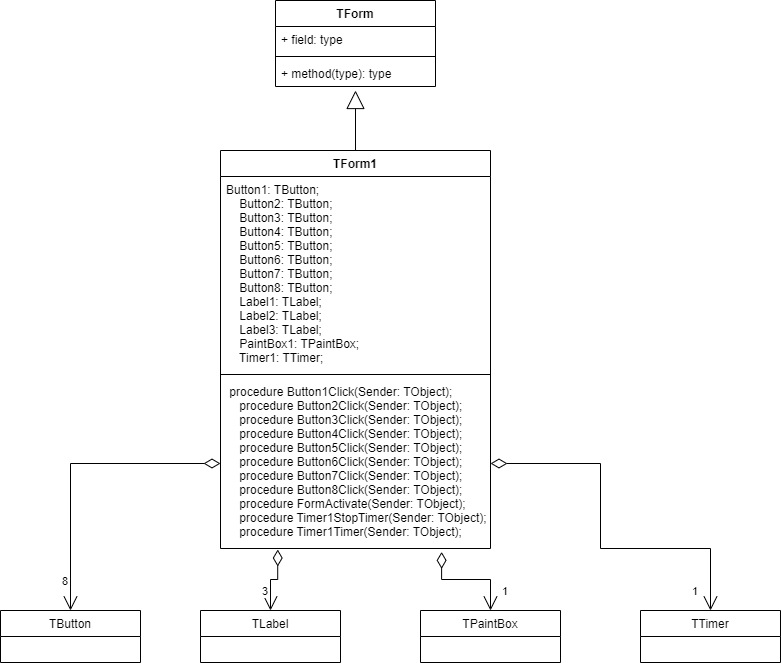

The diagram above was exported from draw.io. Its source (the exported page's mxGraphModel, read from the mxfile embedded in the PNG):
<mxGraphModel dx="1276" dy="614" grid="1" gridSize="10" guides="1" tooltips="1" connect="1" arrows="1" fold="1" page="1" pageScale="1" pageWidth="1100" pageHeight="850" math="0" shadow="0">
  <root>
    <mxCell id="0" />
    <mxCell id="1" parent="0" />
    <mxCell id="evPYPrwCWzb7AJuxONI9-13" value="TForm1&#10;" style="swimlane;fontStyle=1;align=center;verticalAlign=top;childLayout=stackLayout;horizontal=1;startSize=26;horizontalStack=0;resizeParent=1;resizeParentMax=0;resizeLast=0;collapsible=1;marginBottom=0;" vertex="1" parent="1">
      <mxGeometry x="330" y="220" width="270" height="398" as="geometry" />
    </mxCell>
    <mxCell id="evPYPrwCWzb7AJuxONI9-14" value="Button1: TButton;&#10;    Button2: TButton;&#10;    Button3: TButton;&#10;    Button4: TButton;&#10;    Button5: TButton;&#10;    Button6: TButton;&#10;    Button7: TButton;&#10;    Button8: TButton;&#10;    Label1: TLabel;&#10;    Label2: TLabel;&#10;    Label3: TLabel;&#10;    PaintBox1: TPaintBox;&#10;    Timer1: TTimer;&#10;   " style="text;strokeColor=none;fillColor=none;align=left;verticalAlign=top;spacingLeft=4;spacingRight=4;overflow=hidden;rotatable=0;points=[[0,0.5],[1,0.5]];portConstraint=eastwest;" vertex="1" parent="evPYPrwCWzb7AJuxONI9-13">
      <mxGeometry y="26" width="270" height="194" as="geometry" />
    </mxCell>
    <mxCell id="evPYPrwCWzb7AJuxONI9-15" value="" style="line;strokeWidth=1;fillColor=none;align=left;verticalAlign=middle;spacingTop=-1;spacingLeft=3;spacingRight=3;rotatable=0;labelPosition=right;points=[];portConstraint=eastwest;strokeColor=inherit;" vertex="1" parent="evPYPrwCWzb7AJuxONI9-13">
      <mxGeometry y="220" width="270" height="8" as="geometry" />
    </mxCell>
    <mxCell id="evPYPrwCWzb7AJuxONI9-16" value=" procedure Button1Click(Sender: TObject);&#10;    procedure Button2Click(Sender: TObject);&#10;    procedure Button3Click(Sender: TObject);&#10;    procedure Button4Click(Sender: TObject);&#10;    procedure Button5Click(Sender: TObject);&#10;    procedure Button6Click(Sender: TObject);&#10;    procedure Button7Click(Sender: TObject);&#10;    procedure Button8Click(Sender: TObject);&#10;    procedure FormActivate(Sender: TObject);&#10;    procedure Timer1StopTimer(Sender: TObject);&#10;    procedure Timer1Timer(Sender: TObject);" style="text;strokeColor=none;fillColor=none;align=left;verticalAlign=top;spacingLeft=4;spacingRight=4;overflow=hidden;rotatable=0;points=[[0,0.5],[1,0.5]];portConstraint=eastwest;" vertex="1" parent="evPYPrwCWzb7AJuxONI9-13">
      <mxGeometry y="228" width="270" height="170" as="geometry" />
    </mxCell>
    <mxCell id="evPYPrwCWzb7AJuxONI9-17" value="TForm" style="swimlane;fontStyle=1;align=center;verticalAlign=top;childLayout=stackLayout;horizontal=1;startSize=26;horizontalStack=0;resizeParent=1;resizeParentMax=0;resizeLast=0;collapsible=1;marginBottom=0;" vertex="1" parent="1">
      <mxGeometry x="385" y="70" width="160" height="86" as="geometry" />
    </mxCell>
    <mxCell id="evPYPrwCWzb7AJuxONI9-18" value="+ field: type" style="text;strokeColor=none;fillColor=none;align=left;verticalAlign=top;spacingLeft=4;spacingRight=4;overflow=hidden;rotatable=0;points=[[0,0.5],[1,0.5]];portConstraint=eastwest;" vertex="1" parent="evPYPrwCWzb7AJuxONI9-17">
      <mxGeometry y="26" width="160" height="26" as="geometry" />
    </mxCell>
    <mxCell id="evPYPrwCWzb7AJuxONI9-19" value="" style="line;strokeWidth=1;fillColor=none;align=left;verticalAlign=middle;spacingTop=-1;spacingLeft=3;spacingRight=3;rotatable=0;labelPosition=right;points=[];portConstraint=eastwest;strokeColor=inherit;" vertex="1" parent="evPYPrwCWzb7AJuxONI9-17">
      <mxGeometry y="52" width="160" height="8" as="geometry" />
    </mxCell>
    <mxCell id="evPYPrwCWzb7AJuxONI9-20" value="+ method(type): type" style="text;strokeColor=none;fillColor=none;align=left;verticalAlign=top;spacingLeft=4;spacingRight=4;overflow=hidden;rotatable=0;points=[[0,0.5],[1,0.5]];portConstraint=eastwest;" vertex="1" parent="evPYPrwCWzb7AJuxONI9-17">
      <mxGeometry y="60" width="160" height="26" as="geometry" />
    </mxCell>
    <mxCell id="evPYPrwCWzb7AJuxONI9-21" value="" style="endArrow=block;endSize=16;endFill=0;html=1;rounded=0;exitX=0.5;exitY=0;exitDx=0;exitDy=0;" edge="1" parent="1" source="evPYPrwCWzb7AJuxONI9-13">
      <mxGeometry y="70" width="160" relative="1" as="geometry">
        <mxPoint x="150" y="650" as="sourcePoint" />
        <mxPoint x="465" y="160" as="targetPoint" />
        <mxPoint as="offset" />
      </mxGeometry>
    </mxCell>
    <mxCell id="evPYPrwCWzb7AJuxONI9-22" value="TButton" style="swimlane;fontStyle=0;childLayout=stackLayout;horizontal=1;startSize=26;fillColor=none;horizontalStack=0;resizeParent=1;resizeParentMax=0;resizeLast=0;collapsible=1;marginBottom=0;" vertex="1" parent="1">
      <mxGeometry x="110" y="680" width="140" height="52" as="geometry" />
    </mxCell>
    <mxCell id="evPYPrwCWzb7AJuxONI9-26" value="TLabel" style="swimlane;fontStyle=0;childLayout=stackLayout;horizontal=1;startSize=26;fillColor=none;horizontalStack=0;resizeParent=1;resizeParentMax=0;resizeLast=0;collapsible=1;marginBottom=0;" vertex="1" parent="1">
      <mxGeometry x="310" y="680" width="140" height="52" as="geometry" />
    </mxCell>
    <mxCell id="evPYPrwCWzb7AJuxONI9-27" value="TPaintBox" style="swimlane;fontStyle=0;childLayout=stackLayout;horizontal=1;startSize=26;fillColor=none;horizontalStack=0;resizeParent=1;resizeParentMax=0;resizeLast=0;collapsible=1;marginBottom=0;" vertex="1" parent="1">
      <mxGeometry x="530" y="680" width="140" height="52" as="geometry" />
    </mxCell>
    <mxCell id="evPYPrwCWzb7AJuxONI9-28" value="TTimer" style="swimlane;fontStyle=0;childLayout=stackLayout;horizontal=1;startSize=26;fillColor=none;horizontalStack=0;resizeParent=1;resizeParentMax=0;resizeLast=0;collapsible=1;marginBottom=0;" vertex="1" parent="1">
      <mxGeometry x="750" y="680" width="140" height="52" as="geometry" />
    </mxCell>
    <mxCell id="evPYPrwCWzb7AJuxONI9-29" value="8" style="endArrow=open;html=1;endSize=12;startArrow=diamondThin;startSize=14;startFill=0;edgeStyle=orthogonalEdgeStyle;align=left;verticalAlign=bottom;rounded=0;entryX=0.5;entryY=0;entryDx=0;entryDy=0;exitX=0;exitY=0.5;exitDx=0;exitDy=0;" edge="1" parent="1" source="evPYPrwCWzb7AJuxONI9-16" target="evPYPrwCWzb7AJuxONI9-22">
      <mxGeometry x="0.8653" y="-10" relative="1" as="geometry">
        <mxPoint x="280" y="620" as="sourcePoint" />
        <mxPoint x="330" y="600" as="targetPoint" />
        <mxPoint as="offset" />
      </mxGeometry>
    </mxCell>
    <mxCell id="evPYPrwCWzb7AJuxONI9-30" value="3" style="endArrow=open;html=1;endSize=12;startArrow=diamondThin;startSize=14;startFill=0;edgeStyle=orthogonalEdgeStyle;align=left;verticalAlign=bottom;rounded=0;entryX=0.5;entryY=0;entryDx=0;entryDy=0;exitX=0.212;exitY=1.006;exitDx=0;exitDy=0;exitPerimeter=0;" edge="1" parent="1" source="evPYPrwCWzb7AJuxONI9-16" target="evPYPrwCWzb7AJuxONI9-26">
      <mxGeometry x="0.7067" y="-10" relative="1" as="geometry">
        <mxPoint x="340" y="543" as="sourcePoint" />
        <mxPoint x="190" y="690" as="targetPoint" />
        <mxPoint as="offset" />
      </mxGeometry>
    </mxCell>
    <mxCell id="evPYPrwCWzb7AJuxONI9-31" value="1" style="endArrow=open;html=1;endSize=12;startArrow=diamondThin;startSize=14;startFill=0;edgeStyle=orthogonalEdgeStyle;align=left;verticalAlign=bottom;rounded=0;entryX=0.5;entryY=0;entryDx=0;entryDy=0;exitX=0.819;exitY=1.02;exitDx=0;exitDy=0;exitPerimeter=0;" edge="1" parent="1" source="evPYPrwCWzb7AJuxONI9-16" target="evPYPrwCWzb7AJuxONI9-27">
      <mxGeometry x="0.814" y="10" relative="1" as="geometry">
        <mxPoint x="397.24" y="629.02" as="sourcePoint" />
        <mxPoint x="390" y="690" as="targetPoint" />
        <mxPoint as="offset" />
        <Array as="points">
          <mxPoint x="551" y="649" />
          <mxPoint x="600" y="649" />
        </Array>
      </mxGeometry>
    </mxCell>
    <mxCell id="evPYPrwCWzb7AJuxONI9-32" value="1" style="endArrow=open;html=1;endSize=12;startArrow=diamondThin;startSize=14;startFill=0;edgeStyle=orthogonalEdgeStyle;align=left;verticalAlign=bottom;rounded=0;entryX=0.5;entryY=0;entryDx=0;entryDy=0;exitX=1;exitY=0.5;exitDx=0;exitDy=0;" edge="1" parent="1" source="evPYPrwCWzb7AJuxONI9-16" target="evPYPrwCWzb7AJuxONI9-28">
      <mxGeometry x="0.9455" y="-20" relative="1" as="geometry">
        <mxPoint x="710.0300000000001" y="590.0000000000001" as="sourcePoint" />
        <mxPoint x="758.9" y="648.6" as="targetPoint" />
        <mxPoint as="offset" />
        <Array as="points">
          <mxPoint x="710" y="533" />
          <mxPoint x="710" y="618" />
          <mxPoint x="820" y="618" />
        </Array>
      </mxGeometry>
    </mxCell>
  </root>
</mxGraphModel>